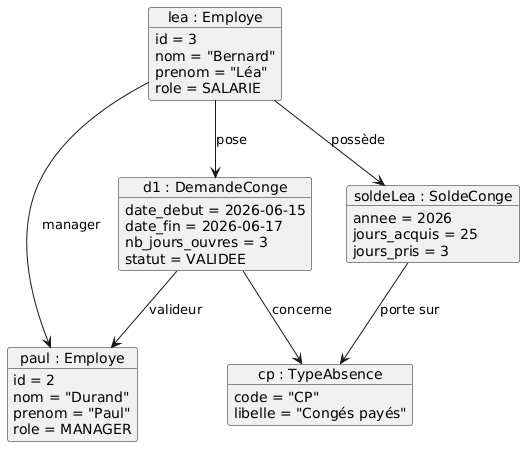

The diagram above was rendered by PlantUML. Its source (embedded in the PNG):
@startuml
' Diagramme d'objets - instantané (ex : Léa pose une demande validée par Paul)
object "lea : Employe" as lea {
  id = 3
  nom = "Bernard"
  prenom = "Léa"
  role = SALARIE
}
object "paul : Employe" as paul {
  id = 2
  nom = "Durand"
  prenom = "Paul"
  role = MANAGER
}
object "cp : TypeAbsence" as cp {
  code = "CP"
  libelle = "Congés payés"
}
object "soldeLea : SoldeConge" as solde {
  annee = 2026
  jours_acquis = 25
  jours_pris = 3
}
object "d1 : DemandeConge" as d1 {
  date_debut = 2026-06-15
  date_fin = 2026-06-17
  nb_jours_ouvres = 3
  statut = VALIDEE
}

lea --> paul : manager
lea --> d1 : pose
lea --> solde : possède
d1 --> cp : concerne
d1 --> paul : valideur
solde --> cp : porte sur
@enduml